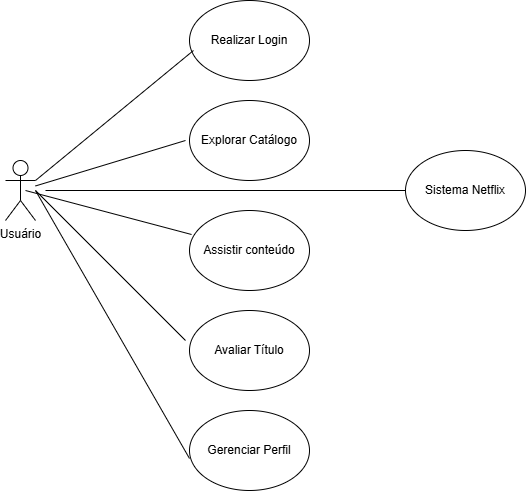

The diagram above was exported from draw.io. Its source (the exported page's mxGraphModel, read from the mxfile embedded in the PNG):
<mxGraphModel dx="880" dy="460" grid="1" gridSize="10" guides="1" tooltips="1" connect="1" arrows="1" fold="1" page="1" pageScale="1" pageWidth="827" pageHeight="1169" math="0" shadow="0">
  <root>
    <mxCell id="0" />
    <mxCell id="1" parent="0" />
    <mxCell id="YwjPqg7_GahoZBGcICHI-1" value="Usuário" style="shape=umlActor;verticalLabelPosition=bottom;verticalAlign=top;html=1;outlineConnect=0;" parent="1" vertex="1">
      <mxGeometry x="110" y="210" width="30" height="60" as="geometry" />
    </mxCell>
    <mxCell id="YwjPqg7_GahoZBGcICHI-3" value="Explorar Catálogo" style="ellipse;whiteSpace=wrap;html=1;" parent="1" vertex="1">
      <mxGeometry x="294" y="150" width="120" height="80" as="geometry" />
    </mxCell>
    <mxCell id="YwjPqg7_GahoZBGcICHI-4" value="Realizar Login" style="ellipse;whiteSpace=wrap;html=1;" parent="1" vertex="1">
      <mxGeometry x="294" y="50" width="120" height="80" as="geometry" />
    </mxCell>
    <mxCell id="YwjPqg7_GahoZBGcICHI-5" value="Gerenciar Perfil" style="ellipse;whiteSpace=wrap;html=1;" parent="1" vertex="1">
      <mxGeometry x="294" y="460" width="120" height="80" as="geometry" />
    </mxCell>
    <mxCell id="YwjPqg7_GahoZBGcICHI-6" value="Assistir conteúdo" style="ellipse;whiteSpace=wrap;html=1;" parent="1" vertex="1">
      <mxGeometry x="294" y="260" width="120" height="80" as="geometry" />
    </mxCell>
    <mxCell id="YwjPqg7_GahoZBGcICHI-7" value="Avaliar Título" style="ellipse;whiteSpace=wrap;html=1;" parent="1" vertex="1">
      <mxGeometry x="294" y="360" width="120" height="80" as="geometry" />
    </mxCell>
    <mxCell id="YwjPqg7_GahoZBGcICHI-9" value="Sistema Netflix" style="ellipse;whiteSpace=wrap;html=1;" parent="1" vertex="1">
      <mxGeometry x="510" y="200" width="120" height="80" as="geometry" />
    </mxCell>
    <mxCell id="YwjPqg7_GahoZBGcICHI-12" value="" style="endArrow=none;html=1;rounded=0;entryX=0.033;entryY=0.625;entryDx=0;entryDy=0;entryPerimeter=0;" parent="1" target="YwjPqg7_GahoZBGcICHI-4" edge="1">
      <mxGeometry width="50" height="50" relative="1" as="geometry">
        <mxPoint x="140" y="230" as="sourcePoint" />
        <mxPoint x="170" y="190" as="targetPoint" />
      </mxGeometry>
    </mxCell>
    <mxCell id="YwjPqg7_GahoZBGcICHI-13" value="" style="endArrow=none;html=1;rounded=0;" parent="1" source="YwjPqg7_GahoZBGcICHI-1" edge="1">
      <mxGeometry width="50" height="50" relative="1" as="geometry">
        <mxPoint x="140" y="260" as="sourcePoint" />
        <mxPoint x="290" y="190" as="targetPoint" />
      </mxGeometry>
    </mxCell>
    <mxCell id="YwjPqg7_GahoZBGcICHI-14" value="" style="endArrow=none;html=1;rounded=0;entryX=0.017;entryY=0.3;entryDx=0;entryDy=0;entryPerimeter=0;" parent="1" target="YwjPqg7_GahoZBGcICHI-6" edge="1">
      <mxGeometry width="50" height="50" relative="1" as="geometry">
        <mxPoint x="130" y="240" as="sourcePoint" />
        <mxPoint x="270" y="280" as="targetPoint" />
      </mxGeometry>
    </mxCell>
    <mxCell id="YwjPqg7_GahoZBGcICHI-15" value="" style="endArrow=none;html=1;rounded=0;" parent="1" edge="1">
      <mxGeometry width="50" height="50" relative="1" as="geometry">
        <mxPoint x="140" y="240" as="sourcePoint" />
        <mxPoint x="290" y="390" as="targetPoint" />
      </mxGeometry>
    </mxCell>
    <mxCell id="YwjPqg7_GahoZBGcICHI-16" value="" style="endArrow=none;html=1;rounded=0;entryX=0;entryY=0.6;entryDx=0;entryDy=0;entryPerimeter=0;" parent="1" target="YwjPqg7_GahoZBGcICHI-5" edge="1">
      <mxGeometry width="50" height="50" relative="1" as="geometry">
        <mxPoint x="140" y="240" as="sourcePoint" />
        <mxPoint x="160" y="450" as="targetPoint" />
      </mxGeometry>
    </mxCell>
    <mxCell id="YwjPqg7_GahoZBGcICHI-17" value="" style="endArrow=none;html=1;rounded=0;" parent="1" edge="1">
      <mxGeometry width="50" height="50" relative="1" as="geometry">
        <mxPoint x="150" y="240" as="sourcePoint" />
        <mxPoint x="510" y="240" as="targetPoint" />
      </mxGeometry>
    </mxCell>
  </root>
</mxGraphModel>